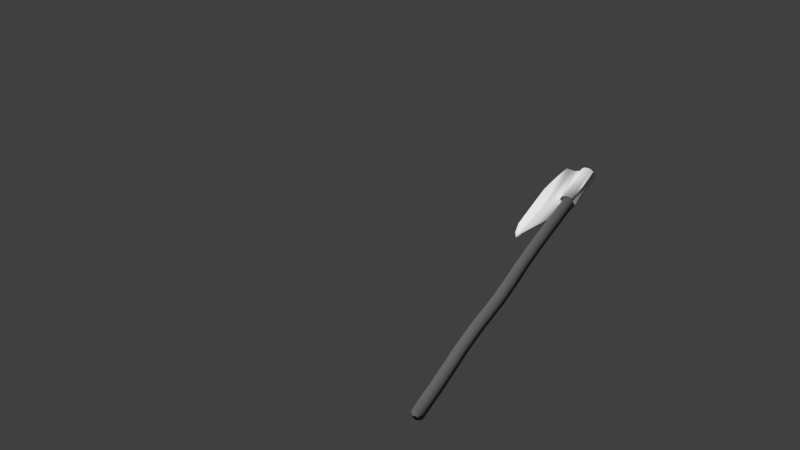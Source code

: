 # Source: Axt.blend  (saved by Blender 2.74.0; exported with 4.5.12 LTS)
import bpy
from mathutils import Matrix  # noqa: F401  (used for matrix-valued properties, if any)

bpy.ops.wm.read_factory_settings(use_empty=True)
scene = bpy.context.scene
scene.name = 'Scene'

# ---- collections
col_collection_1 = bpy.data.collections.new('Collection 1'); scene.collection.children.link(col_collection_1)
col_collection_2 = bpy.data.collections.new('Collection 2'); scene.collection.children.link(col_collection_2)

# ---- materials (node trees are filled in below, after node groups)
mat_scharfes_metall = bpy.data.materials.new('Scharfes Metall')
mat_scharfes_metall.alpha_threshold = 0.0
mat_scharfes_metall.use_transparent_shadow = False
mat_scharfes_metall.roughness = 0.5
mat_metall = bpy.data.materials.new('Metall')
mat_metall.alpha_threshold = 0.0
mat_metall.use_transparent_shadow = False
mat_metall.roughness = 0.5
mat_metall.specular_intensity = 0.025
mat_wood = bpy.data.materials.new('Wood')
mat_wood.alpha_threshold = 0.0
mat_wood.use_transparent_shadow = False
mat_wood.diffuse_color = (0.1282, 0.1282, 0.1282, 1.0)
mat_wood.roughness = 0.5
mat_wood.specular_intensity = 0.0

# ---- material node trees

# ---- world
world_world = bpy.data.worlds.new('World'); scene.world = world_world
world_world.color = (0.05088, 0.05088, 0.05088)
world_world.use_sun_shadow = False
world_world.sun_shadow_jitter_overblur = 0.0
world_world.cycles.sampling_method = 'MANUAL'
world_world.cycles.sample_map_resolution = 256

# ---- cameras
cam_camera = bpy.data.cameras.new('Camera')
cam_camera.clip_end = 100.0
cam_camera.lens = 35.0
cam_camera.sensor_width = 32.0
cam_camera.sensor_height = 18.0
cam_camera.ortho_scale = 7.314
cam_camera.dof.focus_distance = 0.0
cam_camera.dof.aperture_fstop = 128.0

# ---- lights
light_area = bpy.data.lights.new('Area', 'POINT')
light_area.transmission_factor = 0.0
light_area.energy = 215.0
light_area.shadow_buffer_clip_start = 0.5
light_area.shadow_soft_size = 0.1
light_area.shadow_maximum_resolution = 0.006
light_area.use_absolute_resolution = True
light_area.cycles.use_multiple_importance_sampling = False
light_sun = bpy.data.lights.new('Sun', 'POINT')
light_sun.transmission_factor = 0.0
light_sun.energy = 100.0
light_sun.shadow_buffer_clip_start = 0.5
light_sun.shadow_soft_size = 0.1
light_sun.shadow_maximum_resolution = 0.006
light_sun.use_absolute_resolution = True
light_sun.cycles.use_multiple_importance_sampling = False

# ---- meshes
me_cube_004 = bpy.data.meshes.new('Cube.004')
me_cube_004.from_pydata([(0.35, -0.7, 0.1631), (0.4748, -6.278e-09, 0.1676), (0.4748, 1.17e-08, 0.3045), (1.857e-16, 0.4, 0.09194), (0.7, 1.0, 0.2315), (0.35, 0.7, 0.1631), (-0.2292, 0.4, 0.0873), (0.35, 0.7, 0.309), (0.35, -0.7, 0.309), (-0.2292, 0.4, 0.3687), (0.7, 1.0, 0.236), (1.857e-16, -0.4, 0.09194), (0.7, 1.0, 0.2406), (7.676e-16, 0.4, 0.3801), (7.676e-16, -0.4, 0.3801), (0.7495, -0.797, 0.2257), (0.6305, -0.9405, 0.2204), (0.7571, -0.8191, 0.2451), (0.7358, 0.7571, 0.2487), (0.6393, -0.948, 0.2503), (0.8688, 0.5565, 0.2242), (0.8837, -0.5776, 0.2462), (0.9002, 0.2025, 0.2219), (0.6105, 0.9233, 0.2171), (0.6071, 0.9203, 0.2556), (0.6019, 0.9159, 0.2565), (0.9051, -0.2048, 0.2497), (0.9006, -0.2027, 0.222), (0.7409, 0.7719, 0.2242), (0.9055, 0.205, 0.2496), (0.8825, -0.5759, 0.2258), (0.8687, 0.5564, 0.2479), (0.8678, 0.567, 0.2245), (0.9008, -0.1981, 0.222), (0.7362, 0.7794, 0.2243), (0.9002, 0.212, 0.2219), (-0.1961, -0.4, 0.0873), (-0.1961, -0.4, 0.3687), (-0.3341, -0.4, 0.1764), (-0.2949, -0.4, 0.1178), (-0.2684, -0.4, 0.1), (-0.3341, -0.4, 0.2797), (-0.1961, 0.4, 0.3687), (-0.3191, -0.4, 0.309), (-0.2684, -0.4, 0.356), (-0.2292, -0.4, 0.3687), (-0.3191, -0.4, 0.147), (-0.1961, 0.4, 0.0873), (-0.2949, -0.4, 0.3382), (-0.2292, -0.4, 0.0873), (-0.3456, -0.4, 0.228), (-0.3341, 0.4, 0.1764), (-0.2949, 0.4, 0.1178), (-0.2684, 0.4, 0.1), (-0.3341, 0.4, 0.2797), (-0.3191, 0.4, 0.309), (-0.2684, 0.4, 0.356), (-0.3191, 0.4, 0.147), (-0.2949, 0.4, 0.3382), (-0.3456, 0.4, 0.228), (-0.1675, -0.4, 0.09083), (-0.1675, -0.4, 0.3652), (-0.1675, 0.4, 0.3652), (-0.1675, 0.4, 0.09083), (-0.1514, -0.4, 0.09802), (-0.1514, -0.4, 0.358), (-0.1514, 0.4, 0.358), (-0.1514, 0.4, 0.09802), (-0.1253, -0.4, 0.1184), (-0.1253, -0.4, 0.3376), (-0.1253, 0.4, 0.3376), (-0.1253, 0.4, 0.1184), (0.935, -0.65, 0.2315), (1.0, -0.25, 0.2315), (0.935, 0.65, 0.2315), (0.785, 0.9, 0.2315), (0.785, -0.9, 0.2315), (1.0, 0.25, 0.2315), (0.87, -0.8, 0.2315), (1.0, -0.5, 0.2315), (0.7, 1.0, 0.2315), (1.0, -8.794e-10, 0.2315), (0.87, 0.8, 0.2315), (0.785, 0.9, 0.2406), (0.935, 0.65, 0.2406), (1.0, -0.25, 0.2406), (0.935, -0.65, 0.2406), (0.785, -0.9, 0.2406), (1.0, 0.25, 0.2406), (1.0, 0.5, 0.2315), (0.7, -1.0, 0.2315), (0.87, 0.8, 0.2406), (1.0, 0.5, 0.2406), (0.7, 1.0, 0.2406), (1.0, 8.794e-10, 0.2406), (1.0, -0.5, 0.2406), (0.87, -0.8, 0.2406), (0.7, -1.0, 0.2406), (0.7495, -0.797, 0.2257), (0.6305, -0.9405, 0.2204), (0.7571, -0.8191, 0.2451), (0.7358, 0.7571, 0.2487), (0.6393, -0.9479, 0.2503), (0.8688, 0.5565, 0.2242), (0.8837, -0.5776, 0.2462), (0.9002, 0.2025, 0.2219), (0.6105, 0.9233, 0.2171), (0.6071, 0.9203, 0.2556), (0.9051, -0.2048, 0.2497), (0.9006, -0.2027, 0.222), (0.7409, 0.7719, 0.2242), (0.9055, 0.205, 0.2496), (0.8825, -0.5759, 0.2258), (0.8687, 0.5564, 0.2479), (0.8678, 0.567, 0.2245), (0.9008, -0.1981, 0.222), (0.7362, 0.7794, 0.2243), (0.9002, 0.212, 0.2219)], [(12, 10), (10, 4)], [(71, 3, 11, 68), (66, 65, 69, 70), (62, 61, 65, 66), (70, 13, 3, 71), (1, 0, 11, 3, 5), (63, 60, 64, 67), (47, 36, 60, 63), (2, 31, 18), (8, 14, 11, 0, 16, 19), (1, 28, 32, 20), (1, 22, 33, 27), (2, 8, 19, 17), (2, 21, 26), (2, 29, 31), (1, 30, 15), (1, 5, 23, 34, 28), (70, 69, 14, 13), (68, 11, 14, 69), (1, 27, 30), (2, 18, 24, 25, 7), (2, 17, 21), (1, 20, 35, 22), (2, 26, 29), (1, 15, 16, 0), (2, 7, 13, 14, 8), (50, 38, 51, 59), (48, 44, 56, 58), (46, 39, 52, 57), (43, 48, 58, 55), (41, 43, 55, 54), (39, 40, 53, 52), (38, 46, 57, 51), (44, 45, 9, 56), (40, 49, 6, 53), (67, 64, 68, 71), (42, 37, 61, 62), (9, 45, 37, 42), (6, 49, 36, 47), (7, 25, 24, 23, 5, 3, 13), (63, 67, 71, 70, 66, 62, 42, 9, 56, 58, 55, 54, 59, 51, 57, 52, 53, 6, 47), (50, 41, 43, 48, 44, 45, 37, 61, 65, 69, 68, 64, 60, 36, 49, 40, 39, 46, 38), (50, 41, 54, 59), (94, 85, 73, 81), (113, 84, 91, 83, 101), (101, 83, 93, 107), (100, 102, 97, 87), (100, 87, 96, 86, 104), (104, 86, 95, 85, 108), (108, 85, 94, 88, 111), (111, 88, 92, 84, 113), (93, 83, 75, 80), (110, 75, 82, 74, 103, 114), (103, 74, 89, 77, 105, 117), (105, 77, 81, 73, 109, 115), (109, 73, 79, 72, 112), (112, 72, 78, 76, 98), (98, 76, 90, 99), (110, 116, 106, 80, 75), (82, 91, 84, 74), (92, 89, 74, 84), (89, 92, 88, 77), (94, 81, 77, 88), (73, 85, 95, 79), (79, 95, 86, 72), (72, 86, 96, 78), (96, 87, 76, 78), (97, 90, 76, 87), (97, 102, 99, 90), (93, 80, 106, 107), (91, 82, 75, 83)])
me_cube_004.polygons.foreach_set('use_smooth', [True] * 70)
me_cube_004.polygons.foreach_set('material_index', [1, 1, 1, 1, 1, 1, 1, 1, 1, 1, 1, 1, 1, 1, 1, 1, 1, 1, 1, 1, 1, 1, 1, 1, 1, 1, 1, 1, 1, 1, 1, 1, 1, 1, 1, 1, 1, 1, 1, 1, 1, 1, 0, 0, 0, 0, 0, 0, 0, 0, 0, 0, 0, 0, 0, 0, 0, 0, 0, 0, 0, 0, 0, 0, 0, 0, 0, 0, 0, 0])
_uv = me_cube_004.uv_layers.new(name='UVMap')
_uv.uv.foreach_set('vector', [0.4575, 0.5449, 0.4089, 0.5449, 0.4089, 0.2116, 0.4575, 0.2116, 0.9814, 1.0, 0.9814, 0.6667, 0.9933, 0.6667, 0.9933, 1.0, 0.9901, 0.6667, 0.9901, 0.3333, 0.9968, 0.3333, 0.9968, 0.6667, 0.831, 0.7546, 0.8201, 0.7128, 0.9332, 0.7311, 0.9171, 0.7686, 0.2184, 0.3782, 0.2679, 0.08657, 0.4089, 0.2116, 0.4089, 0.5449, 0.2679, 0.6699, 0.9848, 0.3333, 0.9848, 2.024e-06, 0.9908, 1.465e-06, 0.9908, 0.3333, 0.9737, 0.3333, 0.9737, 2.484e-06, 0.9848, 2.024e-06, 0.9848, 0.3333, 0.2108, 0.3802, 0.05275, 0.1484, 0.1052, 0.06474, 0.9332, 0.1606, 0.9332, 0.355, 0.8201, 0.3367, 0.876, 0.1514, 0.9208, 0.002838, 0.9332, 0.0, 0.2184, 0.3782, 0.1112, 0.6999, 0.06092, 0.6145, 0.06055, 0.6101, 0.2184, 0.3782, 0.04818, 0.4626, 0.04794, 0.2957, 0.04803, 0.2938, 0.2108, 0.3802, 0.2602, 0.6719, 0.1432, 0.7752, 0.09656, 0.7215, 0.2108, 0.3802, 0.04675, 0.6209, 0.0385, 0.4656, 0.2108, 0.3802, 0.03835, 0.2948, 0.05275, 0.1484, 0.2184, 0.3782, 0.05505, 0.1383, 0.1077, 0.04616, 0.2184, 0.3782, 0.2679, 0.6699, 0.163, 0.763, 0.113, 0.703, 0.1112, 0.6999, 0.4489, 0.2135, 0.4489, 0.5469, 0.4017, 0.5469, 0.4017, 0.2135, 0.8247, 0.3775, 0.8201, 0.3367, 0.9332, 0.355, 0.9108, 0.3914, 0.2184, 0.3782, 0.04803, 0.2938, 0.05505, 0.1383, 0.2108, 0.3802, 0.1052, 0.06474, 0.1562, -0.003261, 0.1583, -0.001415, 0.2602, 0.08855, 0.2108, 0.3802, 0.09656, 0.7215, 0.04675, 0.6209, 0.2184, 0.3782, 0.06055, 0.6101, 0.04819, 0.4666, 0.04818, 0.4626, 0.2108, 0.3802, 0.0385, 0.4656, 0.03835, 0.2948, 0.2184, 0.3782, 0.1077, 0.04616, 0.1549, -0.01362, 0.2679, 0.08657, 0.2108, 0.3802, 0.2602, 0.08855, 0.4017, 0.2135, 0.4017, 0.5469, 0.2602, 0.6719, 0.9332, 0.6667, 0.9536, 0.6667, 0.9536, 1.0, 0.9332, 1.0, 0.9413, 0.3333, 0.9508, 0.3333, 0.9508, 0.6667, 0.9413, 0.6667, 0.9667, 0.6667, 0.9814, 0.6667, 0.9814, 1.0, 0.9667, 1.0, 0.9332, 0.3333, 0.9413, 0.3333, 0.9413, 0.6667, 0.9332, 0.6667, 0.92, 0.7716, 0.9322, 0.7686, 0.9036, 0.9834, 0.8914, 0.9864, 0.9332, 1.391e-06, 0.9446, 2.272e-06, 0.9446, 0.3333, 0.9332, 0.3333, 0.9536, 0.6667, 0.9667, 0.6667, 0.9667, 1.0, 0.9536, 1.0, 0.9508, 0.3333, 0.9656, 0.3333, 0.9656, 0.6667, 0.9508, 0.6667, 0.9446, 2.272e-06, 0.9607, 2.732e-06, 0.9607, 0.3333, 0.9446, 0.3333, 0.9908, 0.3333, 0.9908, 1.465e-06, 1.0, 0.0, 1.0, 0.3333, 0.9786, 0.6667, 0.9786, 0.3333, 0.9901, 0.3333, 0.9901, 0.6667, 0.9656, 0.6667, 0.9656, 0.3333, 0.9786, 0.3333, 0.9786, 0.6667, 0.9607, 0.3333, 0.9607, 2.732e-06, 0.9737, 2.484e-06, 0.9737, 0.3333, 0.876, 0.5275, 0.9167, 0.3942, 0.9175, 0.3914, 0.9328, 0.392, 0.9332, 0.5367, 0.9332, 0.7311, 0.8201, 0.7128, 0.8241, 0.9233, 0.8276, 0.9187, 0.8367, 0.9117, 0.9229, 0.9244, 0.9298, 0.9337, 0.932, 0.9392, 0.9322, 0.9483, 0.9308, 0.9587, 0.9242, 0.9702, 0.9161, 0.9775, 0.9036, 0.9834, 0.8914, 0.9864, 0.8706, 0.9871, 0.8508, 0.9805, 0.8398, 0.9741, 0.8294, 0.9648, 0.8235, 0.9555, 0.8201, 0.9425, 0.8215, 0.9321, 0.4105, 0.8352, 0.414, 0.8137, 0.4185, 0.8014, 0.4258, 0.7893, 0.4338, 0.7819, 0.4456, 0.7766, 0.4556, 0.7766, 0.4642, 0.778, 0.4691, 0.781, 0.4769, 0.7895, 0.4769, 0.8809, 0.4691, 0.8894, 0.4642, 0.8924, 0.4556, 0.8938, 0.4456, 0.8938, 0.4338, 0.8885, 0.4258, 0.8811, 0.4185, 0.869, 0.414, 0.8567, 0.8992, 0.7722, 0.92, 0.7716, 0.8914, 0.9864, 0.8706, 0.9871, 0.9415, 0.2123, 0.9415, 0.1061, 0.9526, 0.1061, 0.9526, 0.2123, 0.1594, 0.2232, 0.07602, 0.177, 0.152, 0.1015, 0.2535, 0.05073, 0.3172, 0.1217, 0.3172, 0.1217, 0.2535, 0.05073, 0.3549, 0.0, 0.4712, 0.03901, 0.3244, 0.91, 0.4712, 0.9734, 0.3975, 0.9999, 0.2918, 0.9506, 0.3244, 0.91, 0.2918, 0.9506, 0.1861, 0.9014, 0.1037, 0.827, 0.1651, 0.7903, 0.1651, 0.7903, 0.1037, 0.827, 0.02126, 0.7525, 0.01595, 0.6275, 0.1314, 0.6041, 0.1314, 0.6041, 0.01595, 0.6275, 0.01063, 0.5026, 0.005316, 0.3776, 0.1222, 0.3992, 0.1222, 0.3992, 0.005316, 0.3776, 0.0, 0.2526, 0.07602, 0.177, 0.1594, 0.2232, 0.9415, 0.7161, 0.9415, 0.6511, 0.9526, 0.6511, 0.9526, 0.7161, 0.7841, 0.8857, 0.7279, 0.9495, 0.6257, 0.8991, 0.5484, 0.8237, 0.631, 0.7773, 0.632, 0.7826, 0.631, 0.7773, 0.5484, 0.8237, 0.4712, 0.7484, 0.4745, 0.6234, 0.5976, 0.6002, 0.5975, 0.6049, 0.5976, 0.6002, 0.4745, 0.6234, 0.4778, 0.4984, 0.4811, 0.3734, 0.6025, 0.3976, 0.6022, 0.3999, 0.6025, 0.3976, 0.4811, 0.3734, 0.4845, 0.2484, 0.5657, 0.1737, 0.6291, 0.2111, 0.6291, 0.2111, 0.5657, 0.1737, 0.6469, 0.09908, 0.7518, 0.04954, 0.7942, 0.1012, 0.7942, 0.1012, 0.7518, 0.04954, 0.8567, 0.0, 0.9415, 0.03015, 0.7841, 0.8857, 0.7897, 0.8895, 0.9415, 0.9622, 0.8302, 1.0, 0.7279, 0.9495, 0.9526, 0.5862, 0.9415, 0.5862, 0.9415, 0.5054, 0.9526, 0.5054, 0.9415, 0.4245, 0.9526, 0.4245, 0.9526, 0.5054, 0.9415, 0.5054, 0.9526, 0.4245, 0.9415, 0.4245, 0.9415, 0.3184, 0.9526, 0.3184, 0.9415, 0.2123, 0.9526, 0.2123, 0.9526, 0.3184, 0.9415, 0.3184, 0.9526, 0.1061, 0.9415, 0.1061, 0.9415, 2.98e-08, 0.9526, 0.0, 0.9526, 0.0, 0.9637, 7.451e-09, 0.9637, 0.08085, 0.9526, 0.08085, 0.9526, 0.08085, 0.9637, 0.08085, 0.9637, 0.1617, 0.9526, 0.1617, 0.9637, 0.1617, 0.9637, 0.2266, 0.9526, 0.2266, 0.9526, 0.1617, 0.9637, 0.2915, 0.9526, 0.2915, 0.9526, 0.2266, 0.9637, 0.2266, 0.9761, 0.398, 0.9526, 0.3589, 0.9872, 0.3514, 0.9872, 0.3975, 0.9885, 0.2915, 0.9995, 0.2921, 1.0, 0.3514, 0.9526, 0.3514, 0.9415, 0.5862, 0.9526, 0.5862, 0.9526, 0.6511, 0.9415, 0.6511])
me_cube_004.materials.append(mat_scharfes_metall)
me_cube_004.materials.append(mat_metall)
me_cube_004.use_remesh_preserve_volume = False
me_cube_004.use_remesh_preserve_attributes = False
me_cube_004.use_mirror_vertex_groups = False
me_cube_004.update()
me_plane = bpy.data.meshes.new('Plane')
me_plane.from_pydata([], [], [])
me_plane.use_remesh_preserve_volume = False
me_plane.use_remesh_preserve_attributes = False
me_plane.use_mirror_vertex_groups = False
me_plane.update()
me_cube_001 = bpy.data.meshes.new('Cube.001')
me_cube_001.from_pydata([(-0.7318, 0.03163, 0.09881), (-0.1798, 1.793, -0.4155), (0.5224, 0.03163, 0.09881), (-0.1047, 0.03163, -0.5283), (-0.1047, 0.03163, 0.7259), (-0.2992, 3.316, -0.3187), (0.4929, 1.801, 0.2178), (-0.1651, 1.798, 0.8712), (-0.8445, 1.788, 0.2416), (-0.7425, 4.668, -0.216), (0.3562, 3.319, 0.3239), (-0.2963, 3.319, 0.9725), (-0.9543, 3.315, 0.3314), (-0.5696, 5.365, -0.1582), (-0.09641, 4.668, 0.4322), (-0.7203, 4.659, 1.05), (-1.368, 4.658, 0.4017), (-0.265, 6.228, -0.2666), (0.07939, 5.366, 0.4896), (-0.55, 5.351, 1.1), (-1.198, 5.351, 0.4524), (-0.3165, 7.41, -0.4242), (0.3913, 6.233, 0.3837), (-0.2547, 6.213, 0.9926), (-0.9098, 6.21, 0.3449), (-0.1406, 8.112, -0.5409), (0.34, 7.414, 0.2242), (-0.3047, 7.406, 0.8497), (-0.9581, 7.404, 0.2026), (0.5069, 8.112, 0.1065), (-0.1361, 8.112, 0.7493), (-0.7839, 8.112, 0.1022), (-0.548, -0.5049, 0.09536), (-0.5642, 0.04378, 0.5583), (-0.7672, 0.9409, 0.1337), (-0.5642, 0.04378, -0.3607), (-0.1135, 0.9428, 0.7777), (0.5347, 0.9431, 0.1298), (-0.115, 0.9424, -0.5164), (0.3549, 0.04378, 0.5583), (0.3405, -0.5086, 0.09536), (0.3549, 0.04378, -0.3607), (-0.1038, -0.5066, 0.5396), (-0.1038, -0.5071, -0.3489), (-0.8639, 2.575, 0.317), (-0.183, 2.585, 0.9458), (0.4724, 2.588, 0.2939), (-0.2031, 2.579, -0.3379), (0.3126, 1.799, -0.2527), (-0.6705, 1.789, -0.234), (0.3208, 1.801, 0.6923), (-0.6566, 1.793, 0.7078), (-1.258, 4.01, 0.3691), (-0.6107, 4.011, 1.017), (0.03617, 4.012, 0.3727), (-0.6112, 4.012, -0.2748), (0.1819, 3.318, -0.1496), (-0.7804, 3.315, -0.1429), (0.1826, 3.319, 0.7985), (-0.7769, 3.317, 0.8027), (-1.268, 5.136, 0.4357), (-0.6207, 5.136, 1.083), (0.0004276, 5.148, 0.4735), (-0.6465, 5.148, -0.1744), (-0.2723, 4.669, -0.03847), (-1.208, 4.664, -0.05517), (-0.2589, 4.664, 0.8957), (-1.188, 4.655, 0.8678), (-1.081, 5.609, 0.4198), (-0.4314, 5.609, 1.067), (0.2062, 5.628, 0.4583), (-0.4458, 5.626, -0.1893), (-0.09599, 5.369, 0.02156), (-1.039, 5.358, -0.0008127), (-0.08744, 5.359, 0.9488), (-1.018, 5.347, 0.9162), (-0.9858, 6.899, 0.2715), (-0.3304, 6.903, 0.9204), (0.3184, 6.917, 0.3019), (-0.3407, 6.91, -0.3485), (0.2166, 6.235, -0.0864), (-0.7444, 6.218, -0.109), (0.2158, 6.223, 0.8429), (-0.7305, 6.207, 0.809), (-0.8614, 7.774, 0.1555), (-0.2125, 7.774, 0.8027), (0.4296, 7.778, 0.1683), (-0.222, 7.776, -0.4794), (0.1632, 7.414, -0.2473), (-0.7929, 7.405, -0.2601), (0.1673, 7.41, 0.6899), (-0.7801, 7.403, 0.6713), (-0.6094, 8.112, 0.575), (0.3356, 8.112, 0.5799), (-0.6143, 8.112, -0.3695), (0.3341, 8.112, -0.3682), (-0.08011, 8.184, -0.2467), (0.2161, 8.184, 0.04948), (-0.08011, 8.184, 0.3457), (-0.3763, 8.184, 0.04948), (-0.428, -0.5058, -0.2289), (-0.428, -0.5057, 0.4196), (-0.5935, 0.9412, -0.3417), (-0.5914, 0.9419, 0.6067), (0.2205, -0.5069, -0.2289), (0.2205, -0.5068, 0.4196), (0.3619, 0.943, -0.345), (0.362, 0.9431, 0.6046), (-0.6928, 2.574, -0.1569), (-0.6741, 2.58, 0.7823), (0.2904, 2.585, -0.1757), (0.3016, 2.588, 0.7676), (-1.087, 4.012, -0.1023), (-1.084, 4.01, 0.8414), (-0.1364, 4.012, -0.1021), (-0.1369, 4.012, 0.8475), (-1.111, 5.143, -0.01696), (-1.088, 5.132, 0.8992), (-0.176, 5.151, 0.005172), (-0.1617, 5.143, 0.9331), (-0.9197, 5.618, -0.03233), (-0.9014, 5.605, 0.8831), (0.0317, 5.631, -0.0098), (0.03452, 5.619, 0.9171), (-0.8198, 6.902, -0.1879), (-0.8082, 6.899, 0.7389), (0.1413, 6.917, -0.1691), (0.1433, 6.91, 0.7647), (-0.6953, 7.774, -0.3117), (-0.685, 7.774, 0.6264), (0.2547, 7.777, -0.3046), (0.2581, 7.776, 0.6379), (0.1371, 8.184, 0.2667), (0.1371, 8.184, -0.1677), (-0.2973, 8.184, 0.2667), (-0.2973, 8.184, -0.1677), (-0.08011, 8.184, -0.2471), (0.2165, 8.184, 0.04948), (-0.08011, 8.184, 0.3461), (-0.3767, 8.184, 0.04948), (0.1374, 8.184, 0.267), (0.1374, 8.184, -0.168), (-0.2976, 8.184, 0.267), (-0.2976, 8.184, -0.168), (-0.1038, -0.5788, 0.2898), (-0.2982, -0.5781, 0.09536), (-0.1038, -0.5791, -0.09907), (0.03815, -0.579, -0.04655), (0.03815, -0.5789, 0.2373), (0.09068, -0.5797, 0.09536), (-0.2457, -0.5785, -0.04655), (-0.2457, -0.5785, 0.2373)], [], [(33, 0, 32, 101), (1, 49, 108, 47), (51, 8, 34, 103), (50, 7, 36, 107), (49, 8, 44, 108), (75, 20, 60, 117), (67, 16, 52, 113), (38, 1, 48, 106), (1, 47, 110, 48), (2, 39, 105, 40), (2, 40, 104, 41), (6, 46, 111, 50), (39, 2, 37, 107), (59, 12, 44, 109), (42, 4, 33, 101), (38, 3, 35, 102), (41, 3, 38, 106), (43, 3, 41, 104), (100, 35, 3, 43), (4, 36, 103, 33), (105, 39, 4, 42), (5, 57, 112, 55), (1, 38, 102, 49), (58, 11, 45, 111), (47, 5, 56, 110), (6, 48, 110, 46), (48, 6, 37, 106), (5, 55, 114, 56), (11, 53, 113, 59), (37, 6, 50, 107), (7, 50, 111, 45), (2, 41, 106, 37), (36, 7, 51, 103), (8, 51, 109, 44), (102, 34, 8, 49), (9, 65, 116, 63), (14, 62, 119, 66), (66, 15, 53, 115), (55, 9, 64, 114), (10, 56, 114, 54), (56, 10, 46, 110), (9, 63, 118, 64), (15, 61, 117, 67), (46, 10, 58, 111), (11, 58, 115, 53), (83, 24, 68, 121), (9, 55, 112, 65), (45, 11, 59, 109), (12, 59, 113, 52), (57, 12, 52, 112), (108, 44, 12, 57), (13, 73, 120, 71), (18, 70, 123, 74), (74, 19, 61, 119), (63, 13, 72, 118), (14, 64, 118, 62), (64, 14, 54, 114), (13, 71, 122, 72), (19, 69, 121, 75), (54, 14, 66, 115), (15, 66, 119, 61), (91, 28, 76, 125), (13, 63, 116, 73), (53, 15, 67, 113), (16, 67, 117, 60), (65, 16, 60, 116), (112, 52, 16, 65), (17, 81, 124, 79), (22, 78, 127, 82), (82, 23, 69, 123), (71, 17, 80, 122), (18, 72, 122, 70), (72, 18, 62, 118), (17, 79, 126, 80), (23, 77, 125, 83), (62, 18, 74, 119), (19, 74, 123, 69), (17, 71, 120, 81), (61, 19, 75, 117), (20, 75, 121, 68), (73, 20, 68, 120), (116, 60, 20, 73), (21, 89, 128, 87), (26, 86, 131, 90), (90, 27, 77, 127), (79, 21, 88, 126), (22, 80, 126, 78), (80, 22, 70, 122), (21, 87, 130, 88), (27, 85, 129, 91), (70, 22, 82, 123), (23, 82, 127, 77), (21, 79, 124, 89), (69, 23, 83, 121), (24, 83, 125, 76), (81, 24, 76, 124), (120, 68, 24, 81), (25, 94, 135, 96), (29, 97, 132, 93), (87, 25, 95, 130), (88, 26, 78, 126), (26, 88, 130, 86), (25, 96, 133, 95), (30, 98, 134, 92), (78, 26, 90, 127), (27, 90, 131, 85), (25, 87, 128, 94), (77, 27, 91, 125), (28, 91, 129, 84), (89, 28, 84, 128), (124, 76, 28, 89), (29, 95, 133, 97), (86, 29, 93, 131), (93, 30, 85, 131), (30, 93, 132, 98), (95, 29, 86, 130), (85, 30, 92, 129), (0, 34, 102, 35), (4, 39, 107, 36), (31, 92, 134, 99), (31, 99, 135, 94), (128, 84, 31, 94), (92, 31, 84, 129), (0, 33, 103, 34), (10, 54, 115, 58), (0, 35, 100, 32), (5, 47, 108, 57), (7, 45, 109, 51), (135, 99, 139, 143), (99, 134, 142, 139), (134, 98, 138, 142), (132, 97, 137, 140), (98, 132, 140, 138), (97, 133, 141, 137), (133, 96, 136, 141), (96, 135, 143, 136), (136, 143, 139, 142, 138, 140, 137, 141), (101, 32, 145, 151), (105, 42, 144, 148), (42, 101, 151, 144), (43, 104, 147, 146), (40, 105, 148, 149), (100, 43, 146, 150), (104, 40, 149, 147), (32, 100, 150, 145), (145, 150, 146, 147, 149, 148, 144, 151)])
me_cube_001.polygons.foreach_set('use_smooth', [True] * 146)
_uv = me_cube_001.uv_layers.new(name='UVMap')
_uv.uv.foreach_set('vector', [0.2831, 0.935, 0.3395, 0.9374, 0.3492, 0.9991, 0.3095, 0.9985, 0.537, 0.7322, 0.4772, 0.7348, 0.4786, 0.6444, 0.5382, 0.6418, 0.2577, 0.7324, 0.3139, 0.734, 0.3329, 0.8321, 0.2751, 0.831, 0.8165, 0.2673, 0.7576, 0.2666, 0.7592, 0.1676, 0.8169, 0.1679, 0.3898, 0.734, 0.3139, 0.734, 0.3024, 0.6428, 0.3779, 0.6429, 0.2106, 0.3212, 0.2669, 0.3218, 0.2656, 0.3469, 0.2094, 0.3463, 0.2086, 0.4019, 0.2653, 0.4026, 0.2753, 0.4774, 0.2176, 0.4765, 0.5403, 0.8299, 0.537, 0.7322, 0.6146, 0.7318, 0.6162, 0.8301, 0.537, 0.7322, 0.5382, 0.6418, 0.616, 0.6413, 0.6146, 0.7318, 0.1526, 0.06261, 0.07929, 0.06402, 0.09191, 0.0002159, 0.1437, 0.0, 0.1526, 0.06261, 0.1437, 0.0, 0.1832, 0.0002327, 0.2086, 0.06407, 0.1343, 0.2678, 0.1226, 0.359, 0.0471, 0.359, 0.05869, 0.2678, 0.07929, 0.06402, 0.1526, 0.06261, 0.1489, 0.1683, 0.07315, 0.1683, 0.2384, 0.5559, 0.2959, 0.5572, 0.3024, 0.6428, 0.2464, 0.6411, 0.7468, 0.0, 0.7569, 0.06208, 0.6836, 0.06383, 0.695, 0.0003455, 0.5403, 0.8299, 0.5405, 0.9353, 0.4844, 0.9358, 0.4819, 0.8321, 0.6138, 0.9341, 0.5405, 0.9353, 0.5403, 0.8299, 0.6162, 0.8301, 0.5495, 0.9988, 0.5405, 0.9353, 0.6138, 0.9341, 0.6013, 0.999, 0.51, 1.0, 0.4844, 0.9358, 0.5405, 0.9353, 0.5495, 0.9988, 0.7569, 0.06208, 0.7592, 0.1676, 0.6831, 0.1679, 0.6836, 0.06383, 0.7861, 0.0001392, 0.8127, 0.06371, 0.7569, 0.06208, 0.7468, 0.0, 0.5262, 0.5568, 0.4675, 0.559, 0.427, 0.4791, 0.485, 0.4772, 0.537, 0.7322, 0.5403, 0.8299, 0.4819, 0.8321, 0.4772, 0.7348, 0.804, 0.4431, 0.7458, 0.4428, 0.7597, 0.3577, 0.8185, 0.3583, 0.5382, 0.6418, 0.5262, 0.5568, 0.6026, 0.5568, 0.616, 0.6413, 0.1343, 0.2678, 0.1913, 0.2676, 0.1793, 0.3587, 0.1226, 0.359, 0.1913, 0.2676, 0.1343, 0.2678, 0.1489, 0.1683, 0.2068, 0.1683, 0.5262, 0.5568, 0.485, 0.4772, 0.5607, 0.4774, 0.6026, 0.5568, 0.7458, 0.4428, 0.7046, 0.5229, 0.629, 0.5232, 0.6695, 0.4429, 0.1489, 0.1683, 0.1343, 0.2678, 0.05869, 0.2678, 0.07315, 0.1683, 0.7576, 0.2666, 0.8165, 0.2673, 0.8185, 0.3583, 0.7597, 0.3577, 0.1526, 0.06261, 0.2086, 0.06407, 0.2068, 0.1683, 0.1489, 0.1683, 0.7592, 0.1676, 0.7576, 0.2666, 0.68, 0.2664, 0.6831, 0.1679, 0.3139, 0.734, 0.2577, 0.7324, 0.2464, 0.6411, 0.3024, 0.6428, 0.4087, 0.8321, 0.3329, 0.8321, 0.3139, 0.734, 0.3898, 0.734, 0.47, 0.4018, 0.4128, 0.4042, 0.4287, 0.3488, 0.486, 0.3463, 0.07385, 0.6002, 0.07302, 0.6559, 0.0, 0.6553, 0.0002631, 0.5998, 0.7483, 0.5989, 0.6915, 0.598, 0.7046, 0.5229, 0.7623, 0.5233, 0.485, 0.4772, 0.47, 0.4018, 0.5453, 0.402, 0.5607, 0.4774, 0.1124, 0.4438, 0.17, 0.4437, 0.147, 0.5242, 0.08904, 0.5241, 0.17, 0.4437, 0.1124, 0.4438, 0.1226, 0.359, 0.1793, 0.3587, 0.47, 0.4018, 0.486, 0.3463, 0.5615, 0.3463, 0.5453, 0.402, 0.6915, 0.598, 0.7077, 0.6533, 0.6325, 0.6532, 0.6162, 0.598, 0.1226, 0.359, 0.1124, 0.4438, 0.03663, 0.4438, 0.0471, 0.359, 0.7458, 0.4428, 0.804, 0.4431, 0.7623, 0.5233, 0.7046, 0.5229, 0.2404, 0.2208, 0.2967, 0.2215, 0.2774, 0.2916, 0.2212, 0.291, 0.47, 0.4018, 0.485, 0.4772, 0.427, 0.4791, 0.4128, 0.4042, 0.7597, 0.3577, 0.7458, 0.4428, 0.6695, 0.4429, 0.6822, 0.3575, 0.2959, 0.5572, 0.2384, 0.5559, 0.2176, 0.4765, 0.2753, 0.4774, 0.3716, 0.5573, 0.2959, 0.5572, 0.2753, 0.4774, 0.3505, 0.4773, 0.3779, 0.6429, 0.3024, 0.6428, 0.2959, 0.5572, 0.3716, 0.5573, 0.4978, 0.3212, 0.4399, 0.3239, 0.4552, 0.2934, 0.5139, 0.2905, 0.07482, 0.6811, 0.08573, 0.7115, 0.01234, 0.7105, 0.001607, 0.6803, 0.7758, 0.6793, 0.7186, 0.6781, 0.7077, 0.6533, 0.7643, 0.6543, 0.486, 0.3463, 0.4978, 0.3212, 0.5737, 0.3211, 0.5615, 0.3463, 0.07385, 0.6002, 0.131, 0.6004, 0.1298, 0.6563, 0.07302, 0.6559, 0.131, 0.6004, 0.07385, 0.6002, 0.08904, 0.5241, 0.147, 0.5242, 0.4978, 0.3212, 0.5139, 0.2905, 0.5903, 0.2903, 0.5737, 0.3211, 0.7186, 0.6781, 0.7338, 0.7082, 0.6582, 0.708, 0.6434, 0.6781, 0.08904, 0.5241, 0.07385, 0.6002, 0.0002631, 0.5998, 0.01332, 0.5241, 0.6915, 0.598, 0.7483, 0.5989, 0.7643, 0.6543, 0.7077, 0.6533, 0.2575, 0.08246, 0.3146, 0.08346, 0.3033, 0.1419, 0.2464, 0.141, 0.4978, 0.3212, 0.486, 0.3463, 0.4287, 0.3488, 0.4399, 0.3239, 0.7046, 0.5229, 0.6915, 0.598, 0.6162, 0.598, 0.629, 0.5232, 0.2653, 0.4026, 0.2086, 0.4019, 0.2094, 0.3463, 0.2656, 0.3469, 0.3378, 0.402, 0.2653, 0.4026, 0.2656, 0.3469, 0.3374, 0.3461, 0.3505, 0.4773, 0.2753, 0.4774, 0.2653, 0.4026, 0.3378, 0.402, 0.5358, 0.2201, 0.4764, 0.2231, 0.4622, 0.1435, 0.5214, 0.1407, 0.1058, 0.7816, 0.1135, 0.861, 0.03938, 0.8602, 0.0321, 0.7805, 0.8136, 0.7797, 0.7553, 0.7782, 0.7338, 0.7082, 0.7915, 0.7095, 0.5139, 0.2905, 0.5358, 0.2201, 0.6128, 0.2196, 0.5903, 0.2903, 0.07482, 0.6811, 0.1317, 0.6815, 0.1426, 0.7119, 0.08573, 0.7115, 0.1317, 0.6815, 0.07482, 0.6811, 0.07302, 0.6559, 0.1298, 0.6563, 0.5358, 0.2201, 0.5214, 0.1407, 0.5985, 0.1403, 0.6128, 0.2196, 0.7553, 0.7782, 0.7416, 0.8584, 0.665, 0.8583, 0.6789, 0.778, 0.07302, 0.6559, 0.07482, 0.6811, 0.001607, 0.6803, 0.0, 0.6553, 0.7186, 0.6781, 0.7758, 0.6793, 0.7915, 0.7095, 0.7338, 0.7082, 0.5358, 0.2201, 0.5139, 0.2905, 0.4552, 0.2934, 0.4764, 0.2231, 0.7077, 0.6533, 0.7186, 0.6781, 0.6434, 0.6781, 0.6325, 0.6532, 0.2669, 0.3218, 0.2106, 0.3212, 0.2212, 0.291, 0.2774, 0.2916, 0.3388, 0.321, 0.2669, 0.3218, 0.2774, 0.2916, 0.3493, 0.2906, 0.3374, 0.3461, 0.2656, 0.3469, 0.2669, 0.3218, 0.3388, 0.321, 0.5213, 0.08236, 0.4626, 0.08479, 0.474, 0.04156, 0.532, 0.03945, 0.1256, 0.9186, 0.138, 0.9607, 0.06314, 0.9605, 0.05114, 0.9181, 0.7999, 0.9175, 0.7419, 0.9168, 0.7416, 0.8584, 0.8, 0.8595, 0.5214, 0.1407, 0.5213, 0.08236, 0.5979, 0.08219, 0.5985, 0.1403, 0.1058, 0.7816, 0.1629, 0.7819, 0.1707, 0.8609, 0.1135, 0.861, 0.1629, 0.7819, 0.1058, 0.7816, 0.08573, 0.7115, 0.1426, 0.7119, 0.5213, 0.08236, 0.532, 0.03945, 0.6081, 0.03954, 0.5979, 0.08219, 0.7419, 0.9168, 0.7528, 0.9596, 0.6772, 0.9599, 0.6659, 0.9169, 0.08573, 0.7115, 0.1058, 0.7816, 0.0321, 0.7805, 0.01234, 0.7105, 0.7553, 0.7782, 0.8136, 0.7797, 0.8, 0.8595, 0.7416, 0.8584, 0.5213, 0.08236, 0.5214, 0.1407, 0.4622, 0.1435, 0.4626, 0.08479, 0.7338, 0.7082, 0.7553, 0.7782, 0.6789, 0.778, 0.6582, 0.708, 0.2967, 0.2215, 0.2404, 0.2208, 0.2464, 0.141, 0.3033, 0.1419, 0.3691, 0.2206, 0.2967, 0.2215, 0.3033, 0.1419, 0.3765, 0.1416, 0.3493, 0.2906, 0.2774, 0.2916, 0.2967, 0.2215, 0.3691, 0.2206, 0.8185, 0.04487, 0.8667, 0.0, 0.8792, 0.04242, 0.8571, 0.06299, 0.8767, 0.141, 0.8837, 0.107, 0.9183, 0.1069, 0.9521, 0.141, 0.532, 0.03945, 0.5406, 0.0, 0.6162, 0.0002762, 0.6081, 0.03954, 0.1828, 0.9186, 0.1256, 0.9186, 0.1135, 0.861, 0.1707, 0.8609, 0.1256, 0.9186, 0.1828, 0.9186, 0.1956, 0.9607, 0.138, 0.9607, 0.8185, 0.04487, 0.8571, 0.06299, 0.8571, 0.08978, 0.8186, 0.1034, 1.0, 0.09627, 0.9405, 0.08636, 0.9404, 0.05956, 0.9996, 0.0378, 0.1135, 0.861, 0.1256, 0.9186, 0.05114, 0.9181, 0.03938, 0.8602, 0.7419, 0.9168, 0.7999, 0.9175, 0.8103, 0.96, 0.7528, 0.9596, 0.5406, 0.0, 0.532, 0.03945, 0.474, 0.04156, 0.4827, 0.001968, 0.7416, 0.8584, 0.7419, 0.9168, 0.6659, 0.9169, 0.665, 0.8583, 0.3146, 0.08346, 0.2575, 0.08246, 0.2687, 0.0393, 0.3262, 0.04031, 0.3882, 0.08333, 0.3146, 0.08346, 0.3262, 0.04031, 0.4004, 0.04035, 0.3765, 0.1416, 0.3033, 0.1419, 0.3146, 0.08346, 0.3882, 0.08333, 0.8767, 0.141, 0.8186, 0.1034, 0.8571, 0.08978, 0.8837, 0.107, 0.138, 0.9607, 0.1507, 0.9994, 0.07528, 0.9995, 0.06314, 0.9605, 0.8185, 0.999, 0.761, 0.9988, 0.7528, 0.9596, 0.8103, 0.96, 1.0, 0.09627, 0.9521, 0.141, 0.9183, 0.1069, 0.9405, 0.08636, 0.2086, 0.9995, 0.1507, 0.9994, 0.138, 0.9607, 0.1956, 0.9607, 0.7528, 0.9596, 0.761, 0.9988, 0.6855, 0.9991, 0.6772, 0.9599, 0.3395, 0.9374, 0.3329, 0.8321, 0.4087, 0.8321, 0.4128, 0.9361, 0.7569, 0.06208, 0.8127, 0.06371, 0.8169, 0.1679, 0.7592, 0.1676, 0.9418, 0.0001134, 0.9996, 0.0378, 0.9404, 0.05956, 0.9139, 0.04238, 0.9418, 0.0001134, 0.9139, 0.04238, 0.8792, 0.04242, 0.8667, 0.0, 0.4004, 0.04035, 0.3262, 0.04031, 0.3376, 0.001002, 0.4128, 0.001068, 0.2798, 0.0, 0.3376, 0.001002, 0.3262, 0.04031, 0.2687, 0.0393, 0.3395, 0.9374, 0.2831, 0.935, 0.2751, 0.831, 0.3329, 0.8321, 0.1124, 0.4438, 0.08904, 0.5241, 0.01332, 0.5241, 0.03663, 0.4438, 0.3395, 0.9374, 0.4128, 0.9361, 0.401, 0.9992, 0.3492, 0.9991, 0.5262, 0.5568, 0.5382, 0.6418, 0.4786, 0.6444, 0.4675, 0.559, 0.7576, 0.2666, 0.7597, 0.3577, 0.6822, 0.3575, 0.68, 0.2664, 0.8408, 0.2377, 0.8185, 0.2582, 0.8185, 0.2582, 0.8407, 0.2376, 0.8185, 0.2582, 0.8185, 0.285, 0.8185, 0.285, 0.8185, 0.2582, 0.8185, 0.285, 0.8451, 0.3022, 0.845, 0.3023, 0.8185, 0.285, 0.8797, 0.3022, 0.9019, 0.2817, 0.902, 0.2817, 0.8797, 0.3023, 0.8451, 0.3022, 0.8797, 0.3022, 0.8797, 0.3023, 0.845, 0.3023, 0.9019, 0.2817, 0.9019, 0.2549, 0.902, 0.2549, 0.902, 0.2817, 0.9019, 0.2549, 0.8754, 0.2377, 0.8754, 0.2376, 0.902, 0.2549, 0.8754, 0.2377, 0.8408, 0.2377, 0.8407, 0.2376, 0.8754, 0.2376, 0.845, 0.3023, 0.8797, 0.3023, 0.902, 0.3228, 0.902, 0.3497, 0.8754, 0.3669, 0.8407, 0.3669, 0.8185, 0.3463, 0.8185, 0.3195, 0.9096, 0.2376, 0.8578, 0.2376, 0.8708, 0.2104, 0.8934, 0.2104, 0.9433, 0.1671, 0.9433, 0.2072, 0.9082, 0.1971, 0.9082, 0.1796, 0.9433, 0.2072, 0.9096, 0.2376, 0.8934, 0.2104, 0.9082, 0.1971, 0.8185, 0.1714, 0.8522, 0.141, 0.8683, 0.1682, 0.8536, 0.1815, 0.904, 0.141, 0.9433, 0.1671, 0.9082, 0.1796, 0.891, 0.1682, 0.8185, 0.2115, 0.8185, 0.1714, 0.8536, 0.1815, 0.8536, 0.199, 0.8522, 0.141, 0.904, 0.141, 0.891, 0.1682, 0.8683, 0.1682, 0.8578, 0.2376, 0.8185, 0.2115, 0.8536, 0.199, 0.8708, 0.2104, 0.8708, 0.2104, 0.8536, 0.199, 0.8536, 0.1815, 0.8683, 0.1682, 0.891, 0.1682, 0.9082, 0.1796, 0.9082, 0.1971, 0.8934, 0.2104])
me_cube_001.materials.append(mat_wood)
me_cube_001.use_remesh_preserve_volume = False
me_cube_001.use_remesh_preserve_attributes = False
me_cube_001.use_mirror_vertex_groups = False
me_cube_001.update()

# ---- objects
ob_klinge = bpy.data.objects.new('Klinge', me_cube_004)
ob_camera = bpy.data.objects.new('Camera', cam_camera)
ob_area = bpy.data.objects.new('Area', light_area)
ob_sun = bpy.data.objects.new('Sun', light_sun)
ob_axt = bpy.data.objects.new('Axt', me_plane)
ob_griff = bpy.data.objects.new('Griff', me_cube_001)

# ---- transforms, parenting, visibility, modifiers, constraints
ob_klinge.parent = ob_axt
ob_klinge.matrix_parent_inverse = Matrix(((1.0, 0.0, 0.0, 0.0), (0.0, -1.0, 1.51e-07, 1.232e-08), (0.0, -1.51e-07, -1.0, -0.08162), (0.0, 0.0, 0.0, 1.0)))
ob_klinge.location = (0.06217, -0.06349, 1.365)
ob_klinge.rotation_euler = (-1.571, 0.0, 0.0)
ob_klinge.scale = (0.2842, 0.2842, 0.2842)
ob_klinge.lineart.crease_threshold = 0.0
ob_camera.location = (0.6684, -4.097, 0.6476)
ob_camera.rotation_euler = (1.571, 0.0, 0.0)
ob_camera.lock_rotations_4d = False
ob_camera.empty_display_type = 'ARROWS'
ob_camera.color = (0.0, 0.0, 0.0, 0.0)
ob_camera.display_type = 'WIRE'
ob_camera.lineart.crease_threshold = 0.0
ob_area.location = (0.0, -1.699, 1.973)
ob_area.lineart.crease_threshold = 0.0
ob_sun.location = (0.0, 1.695, 1.136)
ob_sun.lineart.crease_threshold = 0.0
ob_axt.location = (0.7438, -0.628, -0.09095)
ob_axt.rotation_euler = (0.8579, 2.899, -0.9935)
ob_axt.lineart.crease_threshold = 0.0
ob_griff.parent = ob_axt
ob_griff.matrix_parent_inverse = Matrix(((1.0, 0.0, 0.0, 0.0), (0.0, -1.0, 1.51e-07, 0.0), (0.0, -1.51e-07, -1.0, 0.0), (0.0, 0.0, 0.0, 1.0)))
ob_griff.location = (0.003197, -0.004365, 1.464)
ob_griff.rotation_euler = (-1.571, 0.0, 0.0)
ob_griff.scale = (0.04672, 0.1827, 0.04672)
ob_griff.lineart.crease_threshold = 0.0

# ---- collection membership
col_collection_1.objects.link(ob_klinge)
col_collection_1.objects.link(ob_camera)
col_collection_2.objects.link(ob_area)
col_collection_2.objects.link(ob_sun)
col_collection_2.objects.link(ob_axt)
col_collection_2.objects.link(ob_griff)

# ---- scene / render settings (as saved in the file)
scene.camera = ob_camera
scene.frame_start = 0; scene.frame_end = 40; scene.frame_set(10)
scene.render.engine = 'BLENDER_EEVEE_NEXT'
scene.render.image_settings.file_format = 'FFMPEG'
scene.render.image_settings.color_mode = 'RGB'
scene.render.resolution_percentage = 50
scene.render.fps = 60
scene.render.dither_intensity = 0.0
scene.cycles.use_denoising = False
scene.cycles.samples = 10
scene.cycles.sampling_pattern = 'TABULATED_SOBOL'
scene.cycles.light_sampling_threshold = 0.0
scene.cycles.use_adaptive_sampling = False
scene.cycles.use_light_tree = False
scene.cycles.blur_glossy = 0.0
scene.cycles.pixel_filter_type = 'GAUSSIAN'
scene.cycles.sample_clamp_indirect = 0.0
scene.view_settings.view_transform = 'Standard'
bpy.context.view_layer.update()
